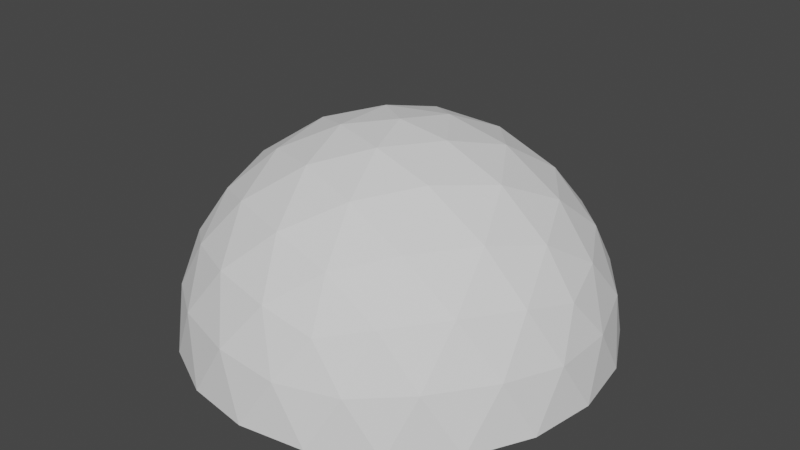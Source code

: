 # Source: skydome.blend  (saved by Blender 2.82.7; exported with 4.5.12 LTS)
import bpy
from mathutils import Matrix  # noqa: F401  (used for matrix-valued properties, if any)

bpy.ops.wm.read_factory_settings(use_empty=True)
scene = bpy.context.scene
scene.name = 'Scene'

# ---- collections
col_collection = bpy.data.collections.new('Collection'); scene.collection.children.link(col_collection)

# ---- world
world_world = bpy.data.worlds.new('World'); scene.world = world_world
world_world.use_nodes = True; world_world.node_tree.nodes.clear()
_N = world_world.node_tree.nodes; _L = world_world.node_tree.links
n0 = _N.new('ShaderNodeOutputWorld'); n0.name = 'World Output'; n0.location = (300, 300)
n1 = _N.new('ShaderNodeBackground'); n1.name = 'Background'; n1.location = (10, 300)
n1.inputs[0].default_value = (0.05088, 0.05088, 0.05088, 1.0)
_L.new(n1.outputs[0], n0.inputs[0])
n0.is_active_output = True
world_world.color = (0.05088, 0.05088, 0.05088)
world_world.use_sun_shadow = False
world_world.sun_shadow_jitter_overblur = 0.0

# ---- meshes
me_icosphere = bpy.data.meshes.new('Icosphere')
me_icosphere.from_pydata([(0.2764, -0.8506, 0.4472), (-0.7236, -0.5257, 0.4472), (-0.7236, 0.5257, 0.4472), (0.2764, 0.8506, 0.4472), (0.8944, 0.0, 0.4472), (0.0, 0.0, 1.0), (0.9566, -0.1476, 0.2511), (0.9511, -0.309, -1.752e-08), (0.9511, 0.309, 1.752e-08), (0.9566, 0.1476, 0.2511), (0.1552, -0.9554, 0.2512), (0.0, -1.0, -1.752e-08), (0.5878, -0.809, 1.752e-08), (0.436, -0.8642, 0.2512), (-0.8607, -0.4429, 0.2512), (-0.9511, -0.309, -1.752e-08), (-0.5878, -0.809, 1.752e-08), (-0.6872, -0.6817, 0.2512), (-0.6872, 0.6817, 0.2512), (-0.5878, 0.809, -1.752e-08), (-0.9511, 0.309, 1.752e-08), (-0.8607, 0.4429, 0.2512), (0.436, 0.8642, 0.2512), (0.5878, 0.809, -1.752e-08), (0.0, 1.0, 1.752e-08), (0.1552, 0.9554, 0.2512), (0.8311, -0.2389, 0.5023), (0.6882, -0.5, 0.5257), (0.484, -0.7166, 0.5023), (0.02964, -0.8642, 0.5023), (-0.2629, -0.809, 0.5257), (-0.5319, -0.6817, 0.5023), (-0.8127, -0.2952, 0.5023), (-0.8506, 0.0, 0.5257), (-0.8127, 0.2952, 0.5023), (-0.5319, 0.6817, 0.5023), (-0.2629, 0.809, 0.5257), (0.02964, 0.8642, 0.5023), (0.484, 0.7166, 0.5023), (0.6882, 0.5, 0.5257), (0.8311, 0.2389, 0.5023), (0.07761, -0.2389, 0.9679), (0.1625, -0.5, 0.8507), (0.2328, -0.7166, 0.6575), (0.7534, 0.0, 0.6575), (0.5257, 0.0, 0.8507), (0.2511, 0.0, 0.9679), (-0.2032, -0.1476, 0.9679), (-0.4253, -0.309, 0.8507), (-0.6095, -0.4429, 0.6575), (-0.2032, 0.1476, 0.9679), (-0.4253, 0.309, 0.8507), (-0.6095, 0.4429, 0.6575), (0.07761, 0.2389, 0.9679), (0.1625, 0.5, 0.8507), (0.2328, 0.7166, 0.6575), (0.3618, 0.2629, 0.8944), (0.6382, 0.2629, 0.7236), (0.4472, 0.5257, 0.7236), (-0.1382, 0.4253, 0.8944), (-0.05279, 0.6882, 0.7236), (-0.3618, 0.5878, 0.7236), (-0.4472, 0.0, 0.8944), (-0.6708, 0.1625, 0.7236), (-0.6708, -0.1625, 0.7236), (-0.1382, -0.4253, 0.8944), (-0.3618, -0.5878, 0.7236), (-0.05279, -0.6882, 0.7236), (0.3618, -0.2629, 0.8944), (0.4472, -0.5257, 0.7236), (0.6382, -0.2629, 0.7236), (0.8618, 0.4253, 0.2764), (0.809, 0.5878, 0.0), (0.6708, 0.6882, 0.2764), (-0.1382, 0.9511, 0.2764), (-0.309, 0.9511, -4.92e-07), (-0.4472, 0.8506, 0.2764), (-0.9472, 0.1625, 0.2764), (-1.0, -3.608e-07, 6.232e-07), (-0.9472, -0.1625, 0.2764), (-0.4472, -0.8506, 0.2764), (-0.309, -0.9511, -7.872e-07), (-0.1382, -0.9511, 0.2764), (0.6708, -0.6882, 0.2764), (0.809, -0.5878, -1.902e-06), (0.8618, -0.4253, 0.2764), (0.309, 0.9511, -2.615e-14), (-0.809, 0.5878, -7.845e-14), (-0.809, -0.5878, 8.031e-14), (0.309, -0.9511, 2.802e-14), (1.0, 0.0, 0.0)], [], [(0, 43, 28), (1, 49, 31), (2, 52, 34), (3, 55, 37), (4, 44, 40), (46, 5, 53), (45, 46, 56), (44, 45, 57), (46, 53, 56), (56, 53, 54), (45, 56, 57), (57, 56, 58), (56, 54, 58), (58, 54, 55), (44, 57, 40), (40, 57, 39), (57, 58, 39), (39, 58, 38), (58, 55, 38), (38, 55, 3), (53, 5, 50), (54, 53, 59), (55, 54, 60), (53, 50, 59), (59, 50, 51), (54, 59, 60), (60, 59, 61), (59, 51, 61), (61, 51, 52), (55, 60, 37), (37, 60, 36), (60, 61, 36), (36, 61, 35), (61, 52, 35), (35, 52, 2), (50, 5, 47), (51, 50, 62), (52, 51, 63), (50, 47, 62), (62, 47, 48), (51, 62, 63), (63, 62, 64), (62, 48, 64), (64, 48, 49), (52, 63, 34), (34, 63, 33), (63, 64, 33), (33, 64, 32), (64, 49, 32), (32, 49, 1), (47, 5, 41), (48, 47, 65), (49, 48, 66), (47, 41, 65), (65, 41, 42), (48, 65, 66), (66, 65, 67), (65, 42, 67), (67, 42, 43), (49, 66, 31), (31, 66, 30), (66, 67, 30), (30, 67, 29), (67, 43, 29), (29, 43, 0), (41, 5, 46), (42, 41, 68), (43, 42, 69), (41, 46, 68), (68, 46, 45), (42, 68, 69), (69, 68, 70), (68, 45, 70), (70, 45, 44), (43, 69, 28), (28, 69, 27), (69, 70, 27), (27, 70, 26), (70, 44, 26), (26, 44, 4), (9, 4, 40), (8, 9, 71), (9, 40, 71), (71, 40, 39), (8, 71, 72), (72, 71, 73), (71, 39, 73), (73, 39, 38), (72, 73, 23), (23, 73, 22), (73, 38, 22), (22, 38, 3), (25, 3, 37), (24, 25, 74), (25, 37, 74), (74, 37, 36), (24, 74, 75), (75, 74, 76), (74, 36, 76), (76, 36, 35), (75, 76, 19), (19, 76, 18), (76, 35, 18), (18, 35, 2), (21, 2, 34), (20, 21, 77), (21, 34, 77), (77, 34, 33), (20, 77, 78), (78, 77, 79), (77, 33, 79), (79, 33, 32), (78, 79, 15), (15, 79, 14), (79, 32, 14), (14, 32, 1), (17, 1, 31), (16, 17, 80), (17, 31, 80), (80, 31, 30), (16, 80, 81), (81, 80, 82), (80, 30, 82), (82, 30, 29), (81, 82, 11), (11, 82, 10), (82, 29, 10), (10, 29, 0), (13, 0, 28), (12, 13, 83), (13, 28, 83), (83, 28, 27), (12, 83, 84), (84, 83, 85), (83, 27, 85), (85, 27, 26), (84, 85, 7), (7, 85, 6), (85, 26, 6), (6, 26, 4), (22, 3, 25), (23, 22, 86), (22, 25, 86), (86, 25, 24), (18, 2, 21), (19, 18, 87), (18, 21, 87), (87, 21, 20), (14, 1, 17), (15, 14, 88), (14, 17, 88), (88, 17, 16), (10, 0, 13), (11, 10, 89), (10, 13, 89), (89, 13, 12), (6, 4, 9), (7, 6, 90), (6, 9, 90), (90, 9, 8), (8, 72, 23, 86, 24, 75, 19, 87, 20, 78, 15, 88, 16, 81, 11, 89, 12, 84, 7, 90)])
_uv = me_icosphere.uv_layers.new(name='UVMap')
_uv.uv.foreach_set('vector', [0.8182, 0.3149, 0.7955, 0.3543, 0.7727, 0.3149, 1.0, 0.3149, 0.9773, 0.3543, 0.9545, 0.3149, 0.2727, 0.3149, 0.25, 0.3543, 0.2273, 0.3149, 0.4545, 0.3149, 0.4318, 0.3543, 0.4091, 0.3149, 0.6364, 0.3149, 0.6136, 0.3543, 0.5909, 0.3149, 0.5682, 0.433, 0.5455, 0.4724, 0.5227, 0.433, 0.5909, 0.3937, 0.5682, 0.433, 0.5455, 0.3937, 0.6136, 0.3543, 0.5909, 0.3937, 0.5682, 0.3543, 0.5682, 0.433, 0.5227, 0.433, 0.5455, 0.3937, 0.5455, 0.3937, 0.5227, 0.433, 0.5, 0.3937, 0.5909, 0.3937, 0.5455, 0.3937, 0.5682, 0.3543, 0.5682, 0.3543, 0.5455, 0.3937, 0.5227, 0.3543, 0.5455, 0.3937, 0.5, 0.3937, 0.5227, 0.3543, 0.5227, 0.3543, 0.5, 0.3937, 0.4773, 0.3543, 0.6136, 0.3543, 0.5682, 0.3543, 0.5909, 0.3149, 0.5909, 0.3149, 0.5682, 0.3543, 0.5455, 0.3149, 0.5682, 0.3543, 0.5227, 0.3543, 0.5455, 0.3149, 0.5455, 0.3149, 0.5227, 0.3543, 0.5, 0.3149, 0.5227, 0.3543, 0.4773, 0.3543, 0.5, 0.3149, 0.5, 0.3149, 0.4773, 0.3543, 0.4545, 0.3149, 0.3864, 0.433, 0.3636, 0.4724, 0.3409, 0.433, 0.4091, 0.3937, 0.3864, 0.433, 0.3636, 0.3937, 0.4318, 0.3543, 0.4091, 0.3937, 0.3864, 0.3543, 0.3864, 0.433, 0.3409, 0.433, 0.3636, 0.3937, 0.3636, 0.3937, 0.3409, 0.433, 0.3182, 0.3937, 0.4091, 0.3937, 0.3636, 0.3937, 0.3864, 0.3543, 0.3864, 0.3543, 0.3636, 0.3937, 0.3409, 0.3543, 0.3636, 0.3937, 0.3182, 0.3937, 0.3409, 0.3543, 0.3409, 0.3543, 0.3182, 0.3937, 0.2955, 0.3543, 0.4318, 0.3543, 0.3864, 0.3543, 0.4091, 0.3149, 0.4091, 0.3149, 0.3864, 0.3543, 0.3636, 0.3149, 0.3864, 0.3543, 0.3409, 0.3543, 0.3636, 0.3149, 0.3636, 0.3149, 0.3409, 0.3543, 0.3182, 0.3149, 0.3409, 0.3543, 0.2955, 0.3543, 0.3182, 0.3149, 0.3182, 0.3149, 0.2955, 0.3543, 0.2727, 0.3149, 0.2045, 0.433, 0.1818, 0.4724, 0.1591, 0.433, 0.2273, 0.3937, 0.2045, 0.433, 0.1818, 0.3937, 0.25, 0.3543, 0.2273, 0.3937, 0.2045, 0.3543, 0.2045, 0.433, 0.1591, 0.433, 0.1818, 0.3937, 0.1818, 0.3937, 0.1591, 0.433, 0.1364, 0.3937, 0.2273, 0.3937, 0.1818, 0.3937, 0.2045, 0.3543, 0.2045, 0.3543, 0.1818, 0.3937, 0.1591, 0.3543, 0.1818, 0.3937, 0.1364, 0.3937, 0.1591, 0.3543, 0.1591, 0.3543, 0.1364, 0.3937, 0.1136, 0.3543, 0.25, 0.3543, 0.2045, 0.3543, 0.2273, 0.3149, 0.2273, 0.3149, 0.2045, 0.3543, 0.1818, 0.3149, 0.2045, 0.3543, 0.1591, 0.3543, 0.1818, 0.3149, 0.1818, 0.3149, 0.1591, 0.3543, 0.1364, 0.3149, 0.1591, 0.3543, 0.1136, 0.3543, 0.1364, 0.3149, 0.1364, 0.3149, 0.1136, 0.3543, 0.09091, 0.3149, 0.9318, 0.433, 0.9091, 0.4724, 0.8864, 0.433, 0.9545, 0.3937, 0.9318, 0.433, 0.9091, 0.3937, 0.9773, 0.3543, 0.9545, 0.3937, 0.9318, 0.3543, 0.9318, 0.433, 0.8864, 0.433, 0.9091, 0.3937, 0.9091, 0.3937, 0.8864, 0.433, 0.8636, 0.3937, 0.9545, 0.3937, 0.9091, 0.3937, 0.9318, 0.3543, 0.9318, 0.3543, 0.9091, 0.3937, 0.8864, 0.3543, 0.9091, 0.3937, 0.8636, 0.3937, 0.8864, 0.3543, 0.8864, 0.3543, 0.8636, 0.3937, 0.8409, 0.3543, 0.9773, 0.3543, 0.9318, 0.3543, 0.9545, 0.3149, 0.9545, 0.3149, 0.9318, 0.3543, 0.9091, 0.3149, 0.9318, 0.3543, 0.8864, 0.3543, 0.9091, 0.3149, 0.9091, 0.3149, 0.8864, 0.3543, 0.8636, 0.3149, 0.8864, 0.3543, 0.8409, 0.3543, 0.8636, 0.3149, 0.8636, 0.3149, 0.8409, 0.3543, 0.8182, 0.3149, 0.75, 0.433, 0.7273, 0.4724, 0.7045, 0.433, 0.7727, 0.3937, 0.75, 0.433, 0.7273, 0.3937, 0.7955, 0.3543, 0.7727, 0.3937, 0.75, 0.3543, 0.75, 0.433, 0.7045, 0.433, 0.7273, 0.3937, 0.7273, 0.3937, 0.7045, 0.433, 0.6818, 0.3937, 0.7727, 0.3937, 0.7273, 0.3937, 0.75, 0.3543, 0.75, 0.3543, 0.7273, 0.3937, 0.7045, 0.3543, 0.7273, 0.3937, 0.6818, 0.3937, 0.7045, 0.3543, 0.7045, 0.3543, 0.6818, 0.3937, 0.6591, 0.3543, 0.7955, 0.3543, 0.75, 0.3543, 0.7727, 0.3149, 0.7727, 0.3149, 0.75, 0.3543, 0.7273, 0.3149, 0.75, 0.3543, 0.7045, 0.3543, 0.7273, 0.3149, 0.7273, 0.3149, 0.7045, 0.3543, 0.6818, 0.3149, 0.7045, 0.3543, 0.6591, 0.3543, 0.6818, 0.3149, 0.6818, 0.3149, 0.6591, 0.3543, 0.6364, 0.3149, 0.6136, 0.2756, 0.6364, 0.3149, 0.5909, 0.3149, 0.5909, 0.2362, 0.6136, 0.2756, 0.5682, 0.2756, 0.6136, 0.2756, 0.5909, 0.3149, 0.5682, 0.2756, 0.5682, 0.2756, 0.5909, 0.3149, 0.5455, 0.3149, 0.5909, 0.2362, 0.5682, 0.2756, 0.5455, 0.2362, 0.5455, 0.2362, 0.5682, 0.2756, 0.5227, 0.2756, 0.5682, 0.2756, 0.5455, 0.3149, 0.5227, 0.2756, 0.5227, 0.2756, 0.5455, 0.3149, 0.5, 0.3149, 0.5455, 0.2362, 0.5227, 0.2756, 0.5, 0.2362, 0.5, 0.2362, 0.5227, 0.2756, 0.4773, 0.2756, 0.5227, 0.2756, 0.5, 0.3149, 0.4773, 0.2756, 0.4773, 0.2756, 0.5, 0.3149, 0.4545, 0.3149, 0.4318, 0.2756, 0.4545, 0.3149, 0.4091, 0.3149, 0.4091, 0.2362, 0.4318, 0.2756, 0.3864, 0.2756, 0.4318, 0.2756, 0.4091, 0.3149, 0.3864, 0.2756, 0.3864, 0.2756, 0.4091, 0.3149, 0.3636, 0.3149, 0.4091, 0.2362, 0.3864, 0.2756, 0.3636, 0.2362, 0.3636, 0.2362, 0.3864, 0.2756, 0.3409, 0.2756, 0.3864, 0.2756, 0.3636, 0.3149, 0.3409, 0.2756, 0.3409, 0.2756, 0.3636, 0.3149, 0.3182, 0.3149, 0.3636, 0.2362, 0.3409, 0.2756, 0.3182, 0.2362, 0.3182, 0.2362, 0.3409, 0.2756, 0.2955, 0.2756, 0.3409, 0.2756, 0.3182, 0.3149, 0.2955, 0.2756, 0.2955, 0.2756, 0.3182, 0.3149, 0.2727, 0.3149, 0.25, 0.2756, 0.2727, 0.3149, 0.2273, 0.3149, 0.2273, 0.2362, 0.25, 0.2756, 0.2045, 0.2756, 0.25, 0.2756, 0.2273, 0.3149, 0.2045, 0.2756, 0.2045, 0.2756, 0.2273, 0.3149, 0.1818, 0.3149, 0.2273, 0.2362, 0.2045, 0.2756, 0.1818, 0.2362, 0.1818, 0.2362, 0.2045, 0.2756, 0.1591, 0.2756, 0.2045, 0.2756, 0.1818, 0.3149, 0.1591, 0.2756, 0.1591, 0.2756, 0.1818, 0.3149, 0.1364, 0.3149, 0.1818, 0.2362, 0.1591, 0.2756, 0.1364, 0.2362, 0.1364, 0.2362, 0.1591, 0.2756, 0.1136, 0.2756, 0.1591, 0.2756, 0.1364, 0.3149, 0.1136, 0.2756, 0.1136, 0.2756, 0.1364, 0.3149, 0.09091, 0.3149, 0.9773, 0.2756, 1.0, 0.3149, 0.9545, 0.3149, 0.9545, 0.2362, 0.9773, 0.2756, 0.9318, 0.2756, 0.9773, 0.2756, 0.9545, 0.3149, 0.9318, 0.2756, 0.9318, 0.2756, 0.9545, 0.3149, 0.9091, 0.3149, 0.9545, 0.2362, 0.9318, 0.2756, 0.9091, 0.2362, 0.9091, 0.2362, 0.9318, 0.2756, 0.8864, 0.2756, 0.9318, 0.2756, 0.9091, 0.3149, 0.8864, 0.2756, 0.8864, 0.2756, 0.9091, 0.3149, 0.8636, 0.3149, 0.9091, 0.2362, 0.8864, 0.2756, 0.8636, 0.2362, 0.8636, 0.2362, 0.8864, 0.2756, 0.8409, 0.2756, 0.8864, 0.2756, 0.8636, 0.3149, 0.8409, 0.2756, 0.8409, 0.2756, 0.8636, 0.3149, 0.8182, 0.3149, 0.7955, 0.2756, 0.8182, 0.3149, 0.7727, 0.3149, 0.7727, 0.2362, 0.7955, 0.2756, 0.75, 0.2756, 0.7955, 0.2756, 0.7727, 0.3149, 0.75, 0.2756, 0.75, 0.2756, 0.7727, 0.3149, 0.7273, 0.3149, 0.7727, 0.2362, 0.75, 0.2756, 0.7273, 0.2362, 0.7273, 0.2362, 0.75, 0.2756, 0.7045, 0.2756, 0.75, 0.2756, 0.7273, 0.3149, 0.7045, 0.2756, 0.7045, 0.2756, 0.7273, 0.3149, 0.6818, 0.3149, 0.7273, 0.2362, 0.7045, 0.2756, 0.6818, 0.2362, 0.6818, 0.2362, 0.7045, 0.2756, 0.6591, 0.2756, 0.7045, 0.2756, 0.6818, 0.3149, 0.6591, 0.2756, 0.6591, 0.2756, 0.6818, 0.3149, 0.6364, 0.3149, 0.4773, 0.2756, 0.4545, 0.3149, 0.4318, 0.2756, 0.5, 0.2362, 0.4773, 0.2756, 0.4545, 0.2362, 0.4773, 0.2756, 0.4318, 0.2756, 0.4545, 0.2362, 0.4545, 0.2362, 0.4318, 0.2756, 0.4091, 0.2362, 0.2955, 0.2756, 0.2727, 0.3149, 0.25, 0.2756, 0.3182, 0.2362, 0.2955, 0.2756, 0.2727, 0.2362, 0.2955, 0.2756, 0.25, 0.2756, 0.2727, 0.2362, 0.2727, 0.2362, 0.25, 0.2756, 0.2273, 0.2362, 0.1136, 0.2756, 0.09091, 0.3149, 0.06818, 0.2756, 0.1364, 0.2362, 0.1136, 0.2756, 0.09091, 0.2362, 0.1136, 0.2756, 0.06818, 0.2756, 0.09091, 0.2362, 0.09091, 0.2362, 0.06818, 0.2756, 0.04545, 0.2362, 0.8409, 0.2756, 0.8182, 0.3149, 0.7955, 0.2756, 0.8636, 0.2362, 0.8409, 0.2756, 0.8182, 0.2362, 0.8409, 0.2756, 0.7955, 0.2756, 0.8182, 0.2362, 0.8182, 0.2362, 0.7955, 0.2756, 0.7727, 0.2362, 0.6591, 0.2756, 0.6364, 0.3149, 0.6136, 0.2756, 0.6818, 0.2362, 0.6591, 0.2756, 0.6364, 0.2362, 0.6591, 0.2756, 0.6136, 0.2756, 0.6364, 0.2362, 0.6364, 0.2362, 0.6136, 0.2756, 0.5909, 0.2362, 0.5909, 0.2362, 0.5455, 0.2362, 0.5, 0.2362, 0.4545, 0.2362, 0.4091, 0.2362, 0.3636, 0.2362, 0.3182, 0.2362, 0.2727, 0.2362, 0.2273, 0.2362, 0.1818, 0.2362, 0.1364, 0.2362, 0.09091, 0.2362, 0.9545, 0.2362, 0.9091, 0.2362, 0.8636, 0.2362, 0.8182, 0.2362, 0.7727, 0.2362, 0.7273, 0.2362, 0.6818, 0.2362, 0.6364, 0.2362])
me_icosphere.use_remesh_fix_poles = True
me_icosphere.use_remesh_preserve_attributes = False
me_icosphere.use_mirror_vertex_groups = False
me_icosphere.update()

# ---- objects
ob_icosphere = bpy.data.objects.new('Icosphere', me_icosphere)

# ---- transforms, parenting, visibility, modifiers, constraints
ob_icosphere.location = (0.0, 0.0, 0.0)
ob_icosphere.lineart.crease_threshold = 0.0

# ---- collection membership
scene.collection.objects.link(ob_icosphere)

# ---- scene / render settings (as saved in the file)
scene.frame_start = 1; scene.frame_end = 250; scene.frame_set(1)
scene.render.engine = 'BLENDER_EEVEE_NEXT'
scene.cycles.use_denoising = False
scene.cycles.samples = 128
scene.cycles.sampling_pattern = 'TABULATED_SOBOL'
scene.cycles.use_adaptive_sampling = False
scene.cycles.use_light_tree = False
scene.view_settings.view_transform = 'Filmic'
bpy.context.view_layer.update()

# ---- added for rendering (the .blend has no active camera and no usable light): camera, sun
cam_auto = bpy.data.cameras.new('AutoCamera')
cam_auto.lens = 50.0
cam_auto.sensor_width = 36.0
cam_auto.clip_end = 1000.0
ob_auto_camera = bpy.data.objects.new('AutoCamera', cam_auto)
scene.collection.objects.link(ob_auto_camera)
ob_auto_camera.location = (2.77567, -3.33081, 2.72054)
ob_auto_camera.rotation_euler = (1.09748, -7.21219e-08, 0.694738)
scene.camera = ob_auto_camera
light_auto_sun = bpy.data.lights.new('AutoSun', 'SUN')
light_auto_sun.energy = 3.0
light_auto_sun.angle = 0.0523599
ob_auto_sun = bpy.data.objects.new('AutoSun', light_auto_sun)
scene.collection.objects.link(ob_auto_sun)
ob_auto_sun.rotation_euler = (0.872665, 0.174533, 0.523599)
bpy.context.view_layer.update()
